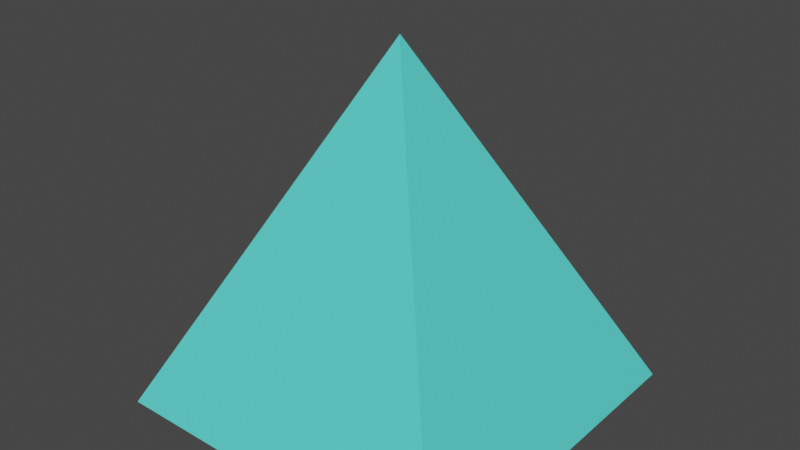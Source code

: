 # Source: Pyramid.blend  (saved by Blender 2.80.75; exported with 4.5.12 LTS)
import bpy
from mathutils import Matrix  # noqa: F401  (used for matrix-valued properties, if any)

bpy.ops.wm.read_factory_settings(use_empty=True)
scene = bpy.context.scene
scene.name = 'Scene'

# ---- collections
col_collection = bpy.data.collections.new('Collection'); scene.collection.children.link(col_collection)

# ---- materials (node trees are filled in below, after node groups)
mat_material = bpy.data.materials.new('Material')
mat_material.alpha_threshold = 0.0
mat_material.use_transparent_shadow = False
mat_material.line_color = (0.0, 0.0, 0.0, 1.0)

# ---- material node trees
mat_material.use_nodes = True; mat_material.node_tree.nodes.clear()
_N = mat_material.node_tree.nodes; _L = mat_material.node_tree.links
n0 = _N.new('ShaderNodeOutputMaterial'); n0.name = 'Material Output'; n0.location = (300, 300)
n1 = _N.new('ShaderNodeBsdfPrincipled'); n1.name = 'Principled BSDF'; n1.location = (10, 300)
n1.distribution = 'GGX'
n1.subsurface_method = 'BURLEY'
n1.inputs[0].default_value = (0.103, 0.8, 0.7338, 1.0)
n1.inputs[2].default_value = 0.4
n1.inputs[3].default_value = 1.45
n1.inputs[27].default_value = (0.0, 0.0, 0.0, 1.0)
n1.inputs[28].default_value = 1.0
_L.new(n1.outputs[0], n0.inputs[0])
n0.is_active_output = True

# ---- world
world_world = bpy.data.worlds.new('World'); scene.world = world_world
world_world.use_nodes = True; world_world.node_tree.nodes.clear()
_N = world_world.node_tree.nodes; _L = world_world.node_tree.links
n0 = _N.new('ShaderNodeOutputWorld'); n0.name = 'World Output'; n0.location = (300, 300)
n1 = _N.new('ShaderNodeBackground'); n1.name = 'Background'; n1.location = (10, 300)
n1.inputs[0].default_value = (0.05088, 0.05088, 0.05088, 1.0)
_L.new(n1.outputs[0], n0.inputs[0])
n0.is_active_output = True
world_world.color = (0.05088, 0.05088, 0.05088)
world_world.use_sun_shadow = False
world_world.sun_shadow_jitter_overblur = 0.0

# ---- meshes
me_cube = bpy.data.meshes.new('Cube')
me_cube.from_pydata([(-0.000399, -0.000399, 1.0), (1.0, 1.0, -1.0), (-0.000399, 0.000399, 1.0), (1.0, -1.0, -1.0), (0.000399, -0.000399, 1.0), (-1.0, 1.0, -1.0), (0.000399, 0.000399, 1.0), (-1.0, -1.0, -1.0)], [], [(0, 4, 6, 2), (3, 2, 6, 7), (7, 6, 4, 5), (5, 1, 3, 7), (1, 0, 2, 3), (5, 4, 0, 1)])
_uv = me_cube.uv_layers.new(name='UVMap')
_uv.uv.foreach_set('vector', [0.375, 0.0, 0.625, 0.0, 0.625, 0.25, 0.375, 0.25, 0.375, 0.25, 0.625, 0.25, 0.625, 0.5, 0.375, 0.5, 0.375, 0.5, 0.625, 0.5, 0.625, 0.75, 0.375, 0.75, 0.375, 0.75, 0.625, 0.75, 0.625, 1.0, 0.375, 1.0, 0.125, 0.5, 0.375, 0.5, 0.375, 0.75, 0.125, 0.75, 0.625, 0.5, 0.875, 0.5, 0.875, 0.75, 0.625, 0.75])
me_cube.materials.append(mat_material)
me_cube.use_remesh_preserve_volume = False
me_cube.use_remesh_preserve_attributes = False
me_cube.use_mirror_vertex_groups = False
me_cube.update()

# ---- objects
ob_cube = bpy.data.objects.new('Cube', me_cube)

# ---- transforms, parenting, visibility, modifiers, constraints
ob_cube.location = (0.0, 0.0, 0.0)
ob_cube.lock_rotations_4d = False
ob_cube.empty_display_type = 'ARROWS'
ob_cube.lineart.crease_threshold = 0.0

# ---- collection membership
col_collection.objects.link(ob_cube)

# ---- scene / render settings (as saved in the file)
scene.frame_start = 1; scene.frame_end = 250; scene.frame_set(1)
scene.render.engine = 'BLENDER_EEVEE_NEXT'
scene.cycles.use_denoising = False
scene.cycles.samples = 128
scene.cycles.sampling_pattern = 'TABULATED_SOBOL'
scene.cycles.use_adaptive_sampling = False
scene.cycles.use_light_tree = False
scene.view_settings.view_transform = 'Filmic'
bpy.context.view_layer.update()

# ---- added for rendering (the .blend has no active camera and no usable light): camera, sun
cam_auto = bpy.data.cameras.new('AutoCamera')
cam_auto.lens = 50.0
cam_auto.sensor_width = 36.0
cam_auto.clip_end = 1000.0
ob_auto_camera = bpy.data.objects.new('AutoCamera', cam_auto)
scene.collection.objects.link(ob_auto_camera)
ob_auto_camera.location = (3.20507, -3.84609, 2.56406)
ob_auto_camera.rotation_euler = (1.09748, -7.21219e-08, 0.694738)
scene.camera = ob_auto_camera
light_auto_sun = bpy.data.lights.new('AutoSun', 'SUN')
light_auto_sun.energy = 3.0
light_auto_sun.angle = 0.0523599
ob_auto_sun = bpy.data.objects.new('AutoSun', light_auto_sun)
scene.collection.objects.link(ob_auto_sun)
ob_auto_sun.rotation_euler = (0.872665, 0.174533, 0.523599)
bpy.context.view_layer.update()
